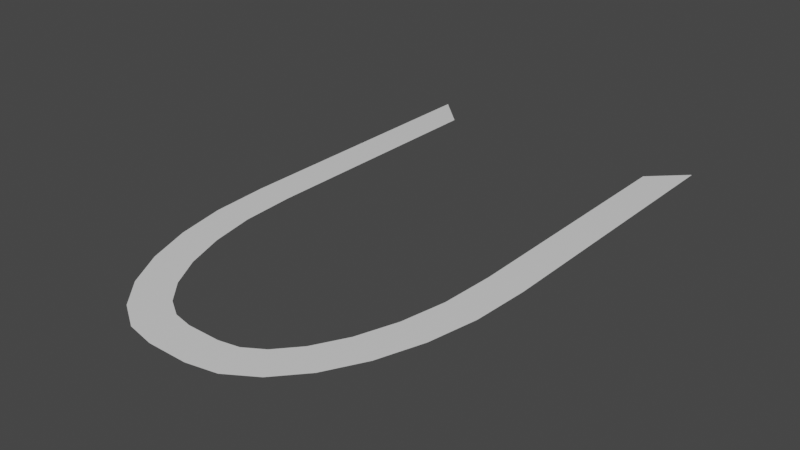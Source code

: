 # Source: Sawtooth.blend  (saved by Blender 2.81.16; exported with 4.5.12 LTS)
import bpy
from mathutils import Matrix  # noqa: F401  (used for matrix-valued properties, if any)

bpy.ops.wm.read_factory_settings(use_empty=True)
scene = bpy.context.scene
scene.name = 'Scene'

# ---- collections
col_collection = bpy.data.collections.new('Collection'); scene.collection.children.link(col_collection)

# ---- materials (node trees are filled in below, after node groups)
mat_material = bpy.data.materials.new('Material')
mat_material.alpha_threshold = 0.0
mat_material.use_transparent_shadow = False
mat_material.line_color = (0.0, 0.0, 0.0, 1.0)

# ---- material node trees
mat_material.use_nodes = True; mat_material.node_tree.nodes.clear()
_N = mat_material.node_tree.nodes; _L = mat_material.node_tree.links
n0 = _N.new('ShaderNodeOutputMaterial'); n0.name = 'Material Output'; n0.location = (300, 300)
n1 = _N.new('ShaderNodeBsdfPrincipled'); n1.name = 'Principled BSDF'; n1.location = (10, 300)
n1.distribution = 'GGX'
n1.subsurface_method = 'BURLEY'
n1.inputs[2].default_value = 0.4
n1.inputs[3].default_value = 1.45
n1.inputs[27].default_value = (0.0, 0.0, 0.0, 1.0)
n1.inputs[28].default_value = 1.0
_L.new(n1.outputs[0], n0.inputs[0])
n0.is_active_output = True

# ---- world
world_world = bpy.data.worlds.new('World'); scene.world = world_world
world_world.use_nodes = True; world_world.node_tree.nodes.clear()
_N = world_world.node_tree.nodes; _L = world_world.node_tree.links
n0 = _N.new('ShaderNodeOutputWorld'); n0.name = 'World Output'; n0.location = (300, 300)
n1 = _N.new('ShaderNodeBackground'); n1.name = 'Background'; n1.location = (10, 300)
n1.inputs[0].default_value = (0.05088, 0.05088, 0.05088, 1.0)
_L.new(n1.outputs[0], n0.inputs[0])
n0.is_active_output = True
world_world.color = (0.05088, 0.05088, 0.05088)
world_world.use_sun_shadow = False
world_world.sun_shadow_jitter_overblur = 0.0

# ---- meshes
me_cube = bpy.data.meshes.new('Cube')
me_cube.from_pydata([(1.0, 2.121, 0.05707), (-1.0, 2.121, 0.05707), (0.1304, -1.406, 0.05707), (1.0, 0.1812, 0.05707), (0.3239, -1.367, 0.05707), (0.5077, -1.252, 0.05707), (0.6726, -1.068, 0.05707), (0.8103, -0.822, 0.05707), (0.9139, -0.5279, 0.05707), (0.9782, -0.2, 0.05707), (-1.0, 0.1812, 0.05707), (-0.1304, -1.406, 0.05707), (-0.9782, -0.2, 0.05707), (-0.9139, -0.5279, 0.05707), (-0.8103, -0.822, 0.05707), (-0.6726, -1.068, 0.05707), (-0.5077, -1.252, 0.05707), (-0.3239, -1.367, 0.05707), (-0.7674, 1.897, 0.05707), (0.7674, 1.897, 0.05707), (-0.1072, -1.173, 0.05707), (-0.2366, -1.147, 0.05707), (-0.3563, -1.073, 0.05707), (-0.4821, -0.9317, 0.05707), (-0.5975, -0.7258, 0.05707), (-0.6888, -0.4666, 0.05707), (-0.747, -0.1702, 0.05707), (-0.7674, 0.1883, 0.05707), (0.2366, -1.147, 0.05707), (0.1072, -1.173, 0.05707), (0.3563, -1.073, 0.05707), (0.4821, -0.9317, 0.05707), (0.5975, -0.7258, 0.05707), (0.6888, -0.4666, 0.05707), (0.747, -0.1702, 0.05707), (0.7674, 0.1883, 0.05707), (0.7674, 1.043, 0.05707), (-0.7674, 1.043, 0.05707), (1.0, 1.151, 0.05707), (-1.0, 1.151, 0.05707), (0.7674, 0.6155, 0.05707), (-0.7674, 0.6155, 0.05707), (1.0, 0.6662, 0.05707), (-1.0, 0.6662, 0.05707), (0.7674, 1.47, 0.05707), (-0.7674, 1.47, 0.05707), (1.0, 1.636, 0.05707), (-1.0, 1.636, 0.05707)], [], [(20, 21, 17, 11), (21, 22, 16, 17), (22, 23, 15, 16), (23, 24, 14, 15), (24, 25, 13, 14), (25, 26, 12, 13), (26, 27, 10, 12), (28, 29, 2, 4), (30, 28, 4, 5), (31, 30, 5, 6), (32, 31, 6, 7), (33, 32, 7, 8), (34, 33, 8, 9), (35, 34, 9, 3), (29, 20, 11, 2), (40, 42, 38, 36), (44, 46, 0, 19), (41, 43, 10, 27), (45, 47, 39, 37), (39, 43, 41, 37), (1, 47, 45, 18), (38, 46, 44, 36), (3, 42, 40, 35)])
_uv = me_cube.uv_layers.new(name='UVMap')
_uv.uv.foreach_set('vector', [11.0, 1.0, 10.0, 1.0, 10.0, 0.0, 11.0, 0.0, 10.0, 1.0, 9.0, 1.0, 9.0, 0.0, 10.0, 0.0, 9.0, 1.0, 8.0, 1.0, 8.0, 0.0, 9.0, 0.0, 8.0, 1.0, 7.0, 1.0, 7.0, 0.0, 8.0, 0.0, 7.0, 1.0, 6.0, 1.0, 6.0, 0.0, 7.0, 0.0, 6.0, 1.0, 5.0, 1.0, 5.0, 0.0, 6.0, 0.0, 5.0, 1.0, 4.0, 1.0, 4.0, 0.0, 5.0, 0.0, 13.0, 1.0, 12.0, 1.0, 12.0, 0.0, 13.0, 0.0, 14.0, 1.0, 13.0, 1.0, 13.0, 0.0, 14.0, 0.0, 15.0, 1.0, 14.0, 1.0, 14.0, 0.0, 15.0, 0.0, 16.0, 1.0, 15.0, 1.0, 15.0, 0.0, 16.0, 0.0, 17.0, 1.0, 16.0, 1.0, 16.0, 0.0, 17.0, 0.0, 18.0, 1.0, 17.0, 1.0, 17.0, 0.0, 18.0, 0.0, 19.0, 1.0, 18.0, 1.0, 18.0, 0.0, 19.0, 0.0, 12.0, 1.0, 11.0, 1.0, 11.0, 0.0, 12.0, 0.0, 20.0, 1.0, 20.0, 0.0, 21.0, 0.0, 21.0, 1.0, 22.0, 1.0, 22.0, 0.0, 23.0, 0.0, 23.0, 1.0, 3.0, 1.0, 3.0, 0.0, 4.0, 0.0, 4.0, 1.0, 1.0, 1.0, 1.0, 0.0, 2.0, 0.0, 2.0, 1.0, 2.0, 0.0, 3.0, 0.0, 3.0, 1.0, 2.0, 1.0, 0.0, 0.0, 1.0, 0.0, 1.0, 1.0, 0.0, 1.0, 21.0, 0.0, 22.0, 0.0, 22.0, 1.0, 21.0, 1.0, 19.0, 0.0, 20.0, 0.0, 20.0, 1.0, 19.0, 1.0])
me_cube.materials.append(mat_material)
me_cube.use_remesh_preserve_volume = False
me_cube.use_remesh_preserve_attributes = False
me_cube.use_mirror_vertex_groups = False
me_cube.update()

# ---- objects
ob_cube = bpy.data.objects.new('Cube', me_cube)

# ---- transforms, parenting, visibility, modifiers, constraints
ob_cube.location = (0.0, 0.0, 0.0)
ob_cube.lock_rotations_4d = False
ob_cube.empty_display_type = 'ARROWS'
ob_cube.lineart.crease_threshold = 0.0

# ---- collection membership
col_collection.objects.link(ob_cube)

# ---- scene / render settings (as saved in the file)
scene.frame_start = 1; scene.frame_end = 250; scene.frame_set(1)
scene.render.engine = 'BLENDER_EEVEE_NEXT'
scene.cycles.use_denoising = False
scene.cycles.samples = 128
scene.cycles.sampling_pattern = 'TABULATED_SOBOL'
scene.cycles.use_adaptive_sampling = False
scene.cycles.use_light_tree = False
scene.view_settings.view_transform = 'Filmic'
bpy.context.view_layer.update()

# ---- added for rendering (the .blend has no active camera and no usable light): camera, sun
cam_auto = bpy.data.cameras.new('AutoCamera')
cam_auto.lens = 50.0
cam_auto.sensor_width = 36.0
cam_auto.clip_end = 1000.0
ob_auto_camera = bpy.data.objects.new('AutoCamera', cam_auto)
scene.collection.objects.link(ob_auto_camera)
ob_auto_camera.location = (3.75158, -4.14439, 3.05833)
ob_auto_camera.rotation_euler = (1.09748, -7.21219e-08, 0.694738)
scene.camera = ob_auto_camera
light_auto_sun = bpy.data.lights.new('AutoSun', 'SUN')
light_auto_sun.energy = 3.0
light_auto_sun.angle = 0.0523599
ob_auto_sun = bpy.data.objects.new('AutoSun', light_auto_sun)
scene.collection.objects.link(ob_auto_sun)
ob_auto_sun.rotation_euler = (0.872665, 0.174533, 0.523599)
bpy.context.view_layer.update()
